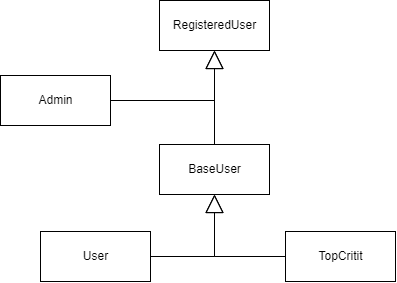

The diagram above was exported from draw.io. Its source (the exported page's mxGraphModel, read from the mxfile embedded in the PNG):
<mxGraphModel dx="865" dy="516" grid="1" gridSize="10" guides="1" tooltips="1" connect="1" arrows="1" fold="1" page="1" pageScale="1" pageWidth="827" pageHeight="1169" math="0" shadow="0">
  <root>
    <mxCell id="0" />
    <mxCell id="1" parent="0" />
    <mxCell id="c6iZIcg2NbKyMbiShM2o-1" value="RegisteredUser" style="html=1;" vertex="1" parent="1">
      <mxGeometry x="359" y="90" width="110" height="50" as="geometry" />
    </mxCell>
    <mxCell id="c6iZIcg2NbKyMbiShM2o-2" value="" style="endArrow=block;endSize=16;endFill=0;html=1;rounded=0;entryX=0.5;entryY=1;entryDx=0;entryDy=0;edgeStyle=orthogonalEdgeStyle;" edge="1" parent="1" source="c6iZIcg2NbKyMbiShM2o-3" target="c6iZIcg2NbKyMbiShM2o-1">
      <mxGeometry x="-0.1719" y="-15" width="160" relative="1" as="geometry">
        <mxPoint x="250" y="280" as="sourcePoint" />
        <mxPoint x="410" y="280" as="targetPoint" />
        <mxPoint as="offset" />
      </mxGeometry>
    </mxCell>
    <mxCell id="c6iZIcg2NbKyMbiShM2o-3" value="Admin" style="html=1;" vertex="1" parent="1">
      <mxGeometry x="200" y="165" width="110" height="50" as="geometry" />
    </mxCell>
    <mxCell id="c6iZIcg2NbKyMbiShM2o-4" value="BaseUser" style="html=1;" vertex="1" parent="1">
      <mxGeometry x="359" y="234" width="110" height="50" as="geometry" />
    </mxCell>
    <mxCell id="c6iZIcg2NbKyMbiShM2o-5" value="User" style="html=1;" vertex="1" parent="1">
      <mxGeometry x="240" y="321" width="110" height="50" as="geometry" />
    </mxCell>
    <mxCell id="c6iZIcg2NbKyMbiShM2o-6" value="TopCritit" style="html=1;" vertex="1" parent="1">
      <mxGeometry x="485" y="321" width="110" height="50" as="geometry" />
    </mxCell>
    <mxCell id="c6iZIcg2NbKyMbiShM2o-8" value="" style="endArrow=block;endSize=16;endFill=0;html=1;rounded=0;edgeStyle=orthogonalEdgeStyle;" edge="1" parent="1" source="c6iZIcg2NbKyMbiShM2o-4" target="c6iZIcg2NbKyMbiShM2o-1">
      <mxGeometry x="-0.3548" width="160" relative="1" as="geometry">
        <mxPoint x="230" y="235" as="sourcePoint" />
        <mxPoint x="424" y="150" as="targetPoint" />
        <mxPoint as="offset" />
      </mxGeometry>
    </mxCell>
    <mxCell id="c6iZIcg2NbKyMbiShM2o-9" value="" style="endArrow=block;endSize=16;endFill=0;html=1;rounded=0;edgeStyle=orthogonalEdgeStyle;" edge="1" parent="1" source="c6iZIcg2NbKyMbiShM2o-5" target="c6iZIcg2NbKyMbiShM2o-4">
      <mxGeometry x="-0.3298" y="-5" width="160" relative="1" as="geometry">
        <mxPoint x="240" y="245" as="sourcePoint" />
        <mxPoint x="434" y="160" as="targetPoint" />
        <mxPoint as="offset" />
      </mxGeometry>
    </mxCell>
    <mxCell id="c6iZIcg2NbKyMbiShM2o-10" value="" style="endArrow=block;endSize=16;endFill=0;html=1;rounded=0;entryX=0.5;entryY=1;entryDx=0;entryDy=0;edgeStyle=orthogonalEdgeStyle;" edge="1" parent="1" source="c6iZIcg2NbKyMbiShM2o-6" target="c6iZIcg2NbKyMbiShM2o-4">
      <mxGeometry x="-0.3548" width="160" relative="1" as="geometry">
        <mxPoint x="250" y="255" as="sourcePoint" />
        <mxPoint x="444" y="170" as="targetPoint" />
        <mxPoint as="offset" />
      </mxGeometry>
    </mxCell>
  </root>
</mxGraphModel>